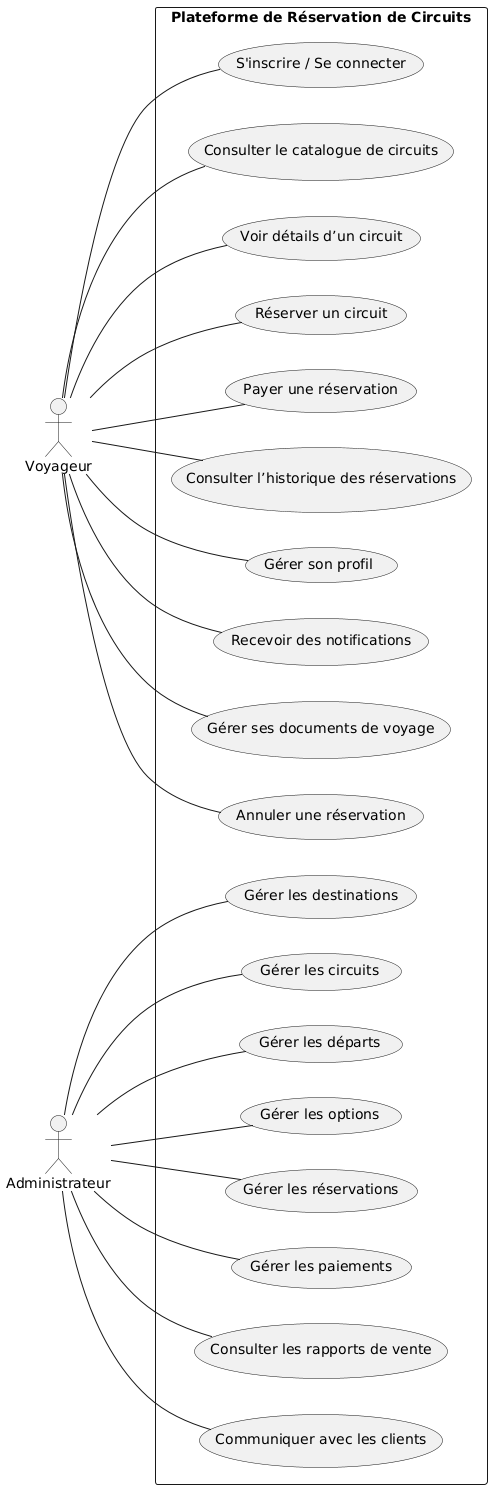

The diagram above was rendered by PlantUML. Its source (embedded in the PNG):
@startuml
left to right direction
actor Voyageur
actor Administrateur

rectangle "Plateforme de Réservation de Circuits" {
  Voyageur -- (S'inscrire / Se connecter)
  Voyageur -- (Consulter le catalogue de circuits)
  Voyageur -- (Voir détails d’un circuit)
  Voyageur -- (Réserver un circuit)
  Voyageur -- (Payer une réservation)
  Voyageur -- (Consulter l’historique des réservations)
  Voyageur -- (Gérer son profil)
  Voyageur -- (Recevoir des notifications)
  Voyageur -- (Gérer ses documents de voyage)
  Voyageur -- (Annuler une réservation)

  Administrateur -- (Gérer les destinations)
  Administrateur -- (Gérer les circuits)
  Administrateur -- (Gérer les départs)
  Administrateur -- (Gérer les options)
  Administrateur -- (Gérer les réservations)
  Administrateur -- (Gérer les paiements)
  Administrateur -- (Consulter les rapports de vente)
  Administrateur -- (Communiquer avec les clients)
}
@enduml